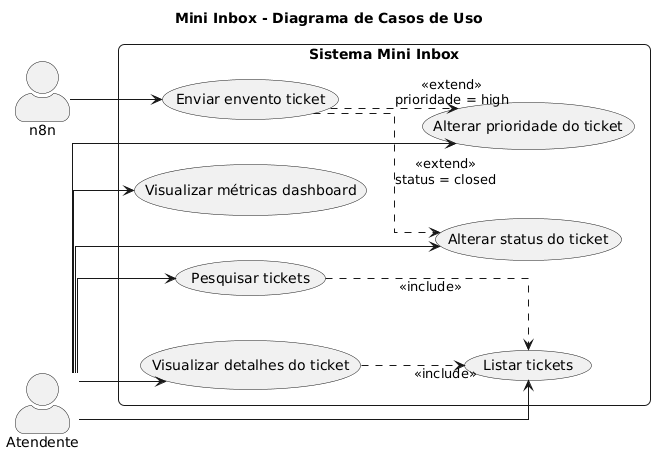

The diagram above was rendered by PlantUML. Its source (embedded in the PNG):
@startuml
    title Mini Inbox - Diagrama de Casos de Uso
    left to right direction
    ' actor "Usuario" as User

    skinparam shadowing false
    skinparam packageStyle rectangle
    skinparam actorStyle awesome
    skinparam Linetype ortho
    skinparam roundcorner 12
    skinparam nodesep 45
    skinparam ranksep 55


    actor Atendente
    actor "n8n" as N8N

    rectangle "Sistema Mini Inbox" {

        ' CASOS DE USO DO ATENDENTE
        usecase "Listar tickets" as UC_Listar
        usecase "Pesquisar tickets" as UC_Pesquisar
        usecase "Visualizar detalhes do ticket" as UC_Visualizar

        usecase "Alterar status do ticket" as UC_AlterarStatus
        usecase "Alterar prioridade do ticket" as UC_AlterarPrioridade

        usecase "Visualizar métricas dashboard" as UC_VisualizarDashboard

        ' CASOS DE USO DO N8N
        usecase "Enviar envento ticket" as UC_Evento

    }

    Atendente --> UC_Listar
    Atendente --> UC_Pesquisar
    Atendente --> UC_Visualizar
    Atendente --> UC_AlterarStatus
    Atendente --> UC_AlterarPrioridade
    Atendente --> UC_VisualizarDashboard

    UC_Pesquisar ..> UC_Listar : <<include>>
    UC_Visualizar ..> UC_Listar : <<include>>

    UC_Evento ..> UC_AlterarStatus : <<extend>>\nstatus = closed
    UC_Evento ..> UC_AlterarPrioridade : <<extend>>\nprioridade = high

    N8N --> UC_Evento


@enduml